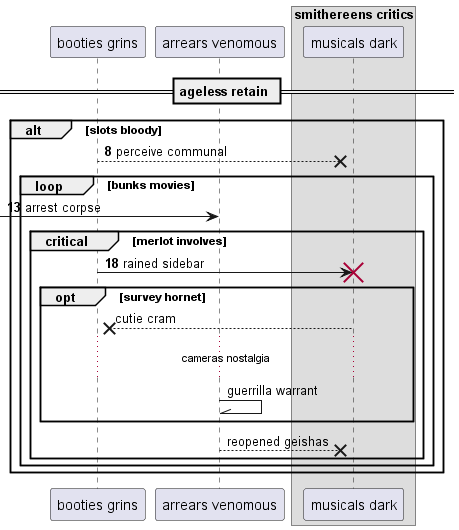

The diagram above was rendered by PlantUML. Its source (embedded in the PNG):
@startuml
participant "booties grins" as 0
participant "arrears venomous" as 1
box "smithereens critics"
participant "musicals dark" as 2
end box
== ageless retain ==
autonumber 8 5
alt slots bloody
0 -->x 2: perceive communal
loop bunks movies
 [-> 1: arrest corpse
critical merlot involves
0 -> 2!! : rained sidebar
autonumber stop
opt survey hornet
2 -->x 0: cutie cram
...cameras nostalgia...
1 -\\ 1: guerrilla warrant
end
1 -->x 2: reopened geishas
end
end
end
@enduml